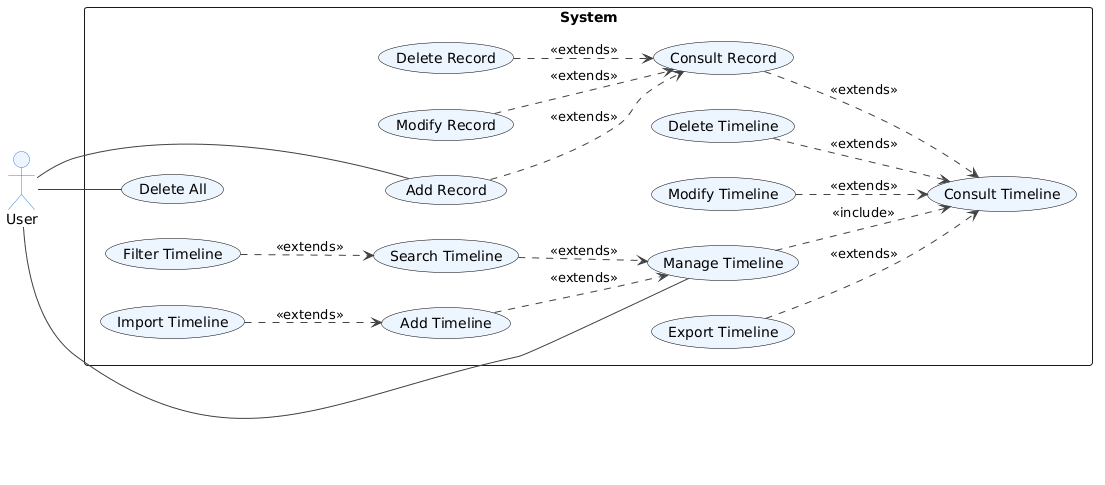

The diagram above was rendered by PlantUML. Its source (embedded in the PNG):
@startuml
left to right direction

skinparam actor {
    BorderColor #2E86DE
    BackgroundColor #edf5ff 
}

skinparam usecase {
    BackgroundColor #edf5ff 
    BorderColor black
    FontColor black
}

skinparam ArrowColor #424242

actor User

rectangle System {
    usecase "Manage Timeline" as UC1
    usecase "Add Timeline" as UC2
    usecase "Consult Timeline" as UC3
    usecase "Export Timeline" as UC4
    usecase "Import Timeline" as UC5
    usecase "Modify Timeline" as UC6
    usecase "Delete Timeline" as UC7
    usecase "Search Timeline" as UC8
    usecase "Filter Timeline" as UC9
    usecase "Delete All" as UC10
    usecase "Consult Record" as UC11
    usecase "Add Record" as UC12
    usecase "Modify Record" as UC13
    usecase "Delete Record" as UC14


    }

User -- UC1
User -- UC10
User -- UC12
UC1 ..> UC3 : <<include>>
UC2 ..> UC1 : <<extends>>
UC8 ..> UC1 : <<extends>>
UC9 ..> UC8 : <<extends>>
UC4 ..> UC3 : <<extends>>
UC6 ..> UC3 : <<extends>>
UC7 ..> UC3 : <<extends>>
UC5 ..> UC2 : <<extends>>
UC11 ..> UC3 : <<extends>>
UC12 ..> UC11 : <<extends>>
UC13 ..> UC11 : <<extends>>
UC14 ..> UC11 : <<extends>>
@enduml